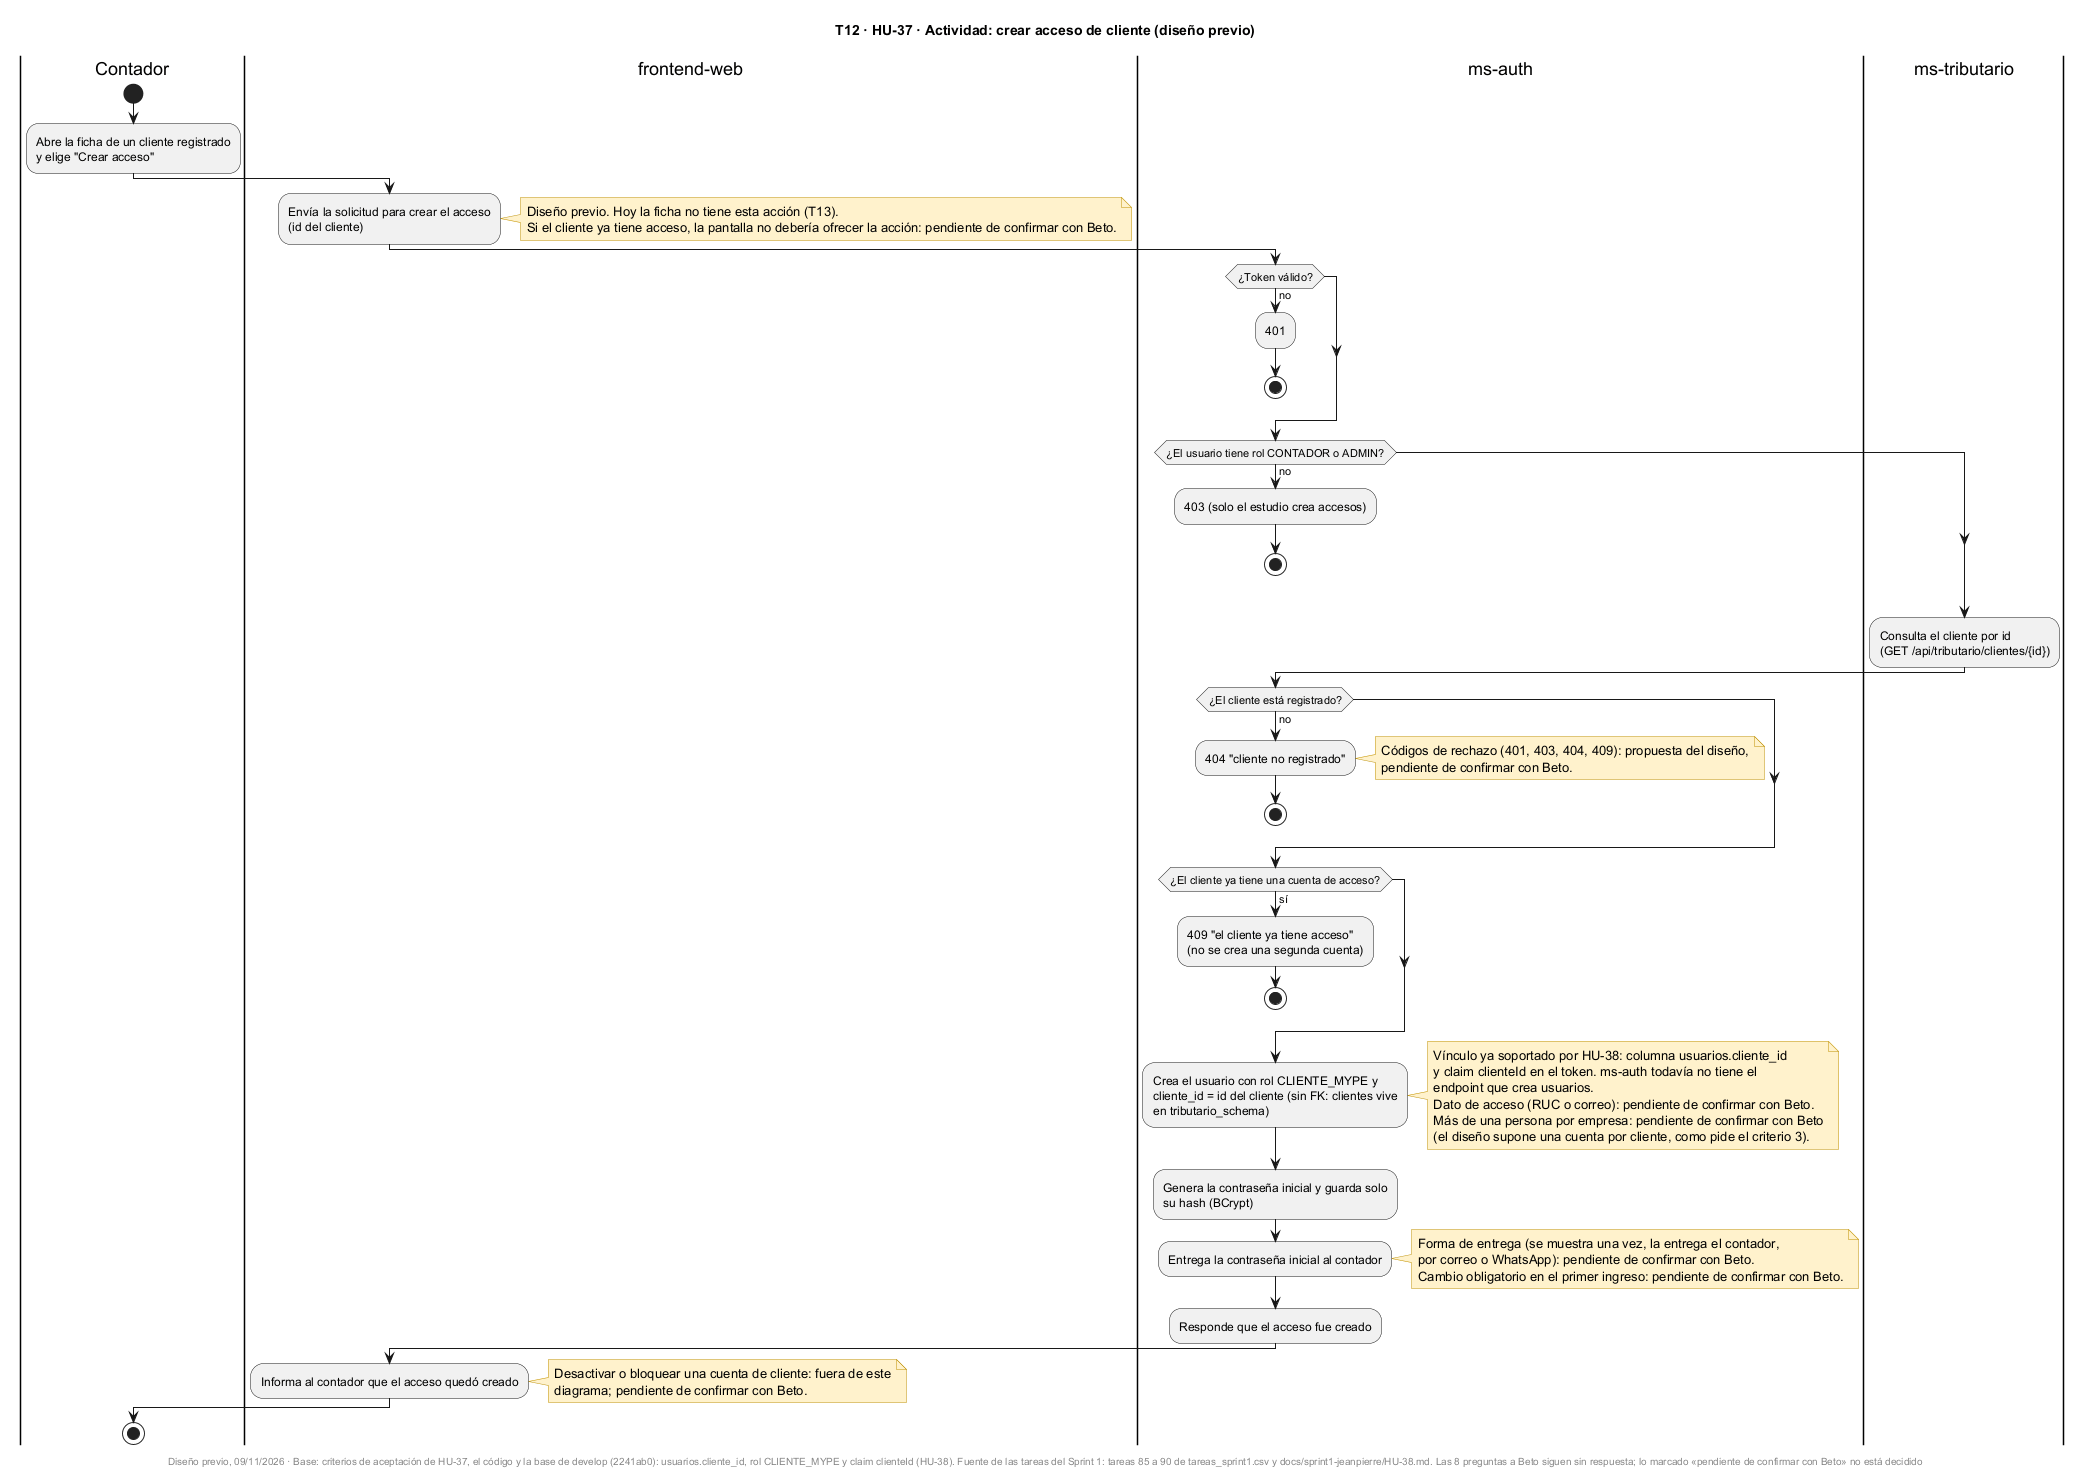

The diagram above was rendered by PlantUML. Its source (embedded in the PNG):
@startuml
title T12 · HU-37 · Actividad: crear acceso de cliente (diseño previo)
skinparam shadowing false
skinparam noteBackgroundColor #FFF2CC
skinparam noteBorderColor #BF9000

|Contador|
start
:Abre la ficha de un cliente registrado
y elige "Crear acceso";

|frontend-web|
:Envía la solicitud para crear el acceso
(id del cliente);
note right
  Diseño previo. Hoy la ficha no tiene esta acción (T13).
  Si el cliente ya tiene acceso, la pantalla no debería ofrecer la acción: pendiente de confirmar con Beto.
end note

|ms-auth|
if (¿Token válido?) then (no)
  :401;
  stop
endif
if (¿El usuario tiene rol CONTADOR o ADMIN?) then (no)
  :403 (solo el estudio crea accesos);
  stop
endif

|ms-tributario|
:Consulta el cliente por id
(GET /api/tributario/clientes/{id});

|ms-auth|
if (¿El cliente está registrado?) then (no)
  :404 "cliente no registrado";
  note right
    Códigos de rechazo (401, 403, 404, 409): propuesta del diseño,
    pendiente de confirmar con Beto.
  end note
  stop
endif
if (¿El cliente ya tiene una cuenta de acceso?) then (sí)
  :409 "el cliente ya tiene acceso"
  (no se crea una segunda cuenta);
  stop
endif
:Crea el usuario con rol CLIENTE_MYPE y
cliente_id = id del cliente (sin FK: clientes vive
en tributario_schema);
note right
  Vínculo ya soportado por HU-38: columna usuarios.cliente_id
  y claim clienteId en el token. ms-auth todavía no tiene el
  endpoint que crea usuarios.
  Dato de acceso (RUC o correo): pendiente de confirmar con Beto.
  Más de una persona por empresa: pendiente de confirmar con Beto
  (el diseño supone una cuenta por cliente, como pide el criterio 3).
end note
:Genera la contraseña inicial y guarda solo
su hash (BCrypt);
:Entrega la contraseña inicial al contador;
note right
  Forma de entrega (se muestra una vez, la entrega el contador,
  por correo o WhatsApp): pendiente de confirmar con Beto.
  Cambio obligatorio en el primer ingreso: pendiente de confirmar con Beto.
end note
:Responde que el acceso fue creado;

|frontend-web|
:Informa al contador que el acceso quedó creado;
note right
  Desactivar o bloquear una cuenta de cliente: fuera de este
  diagrama; pendiente de confirmar con Beto.
end note

|Contador|
stop

footer Diseño previo, 09/11/2026 · Base: criterios de aceptación de HU-37, el código y la base de develop (2241ab0): usuarios.cliente_id, rol CLIENTE_MYPE y claim clienteId (HU-38). Fuente de las tareas del Sprint 1: tareas 85 a 90 de tareas_sprint1.csv y docs/sprint1-jeanpierre/HU-38.md. Las 8 preguntas a Beto siguen sin respuesta; lo marcado «pendiente de confirmar con Beto» no está decidido
@enduml